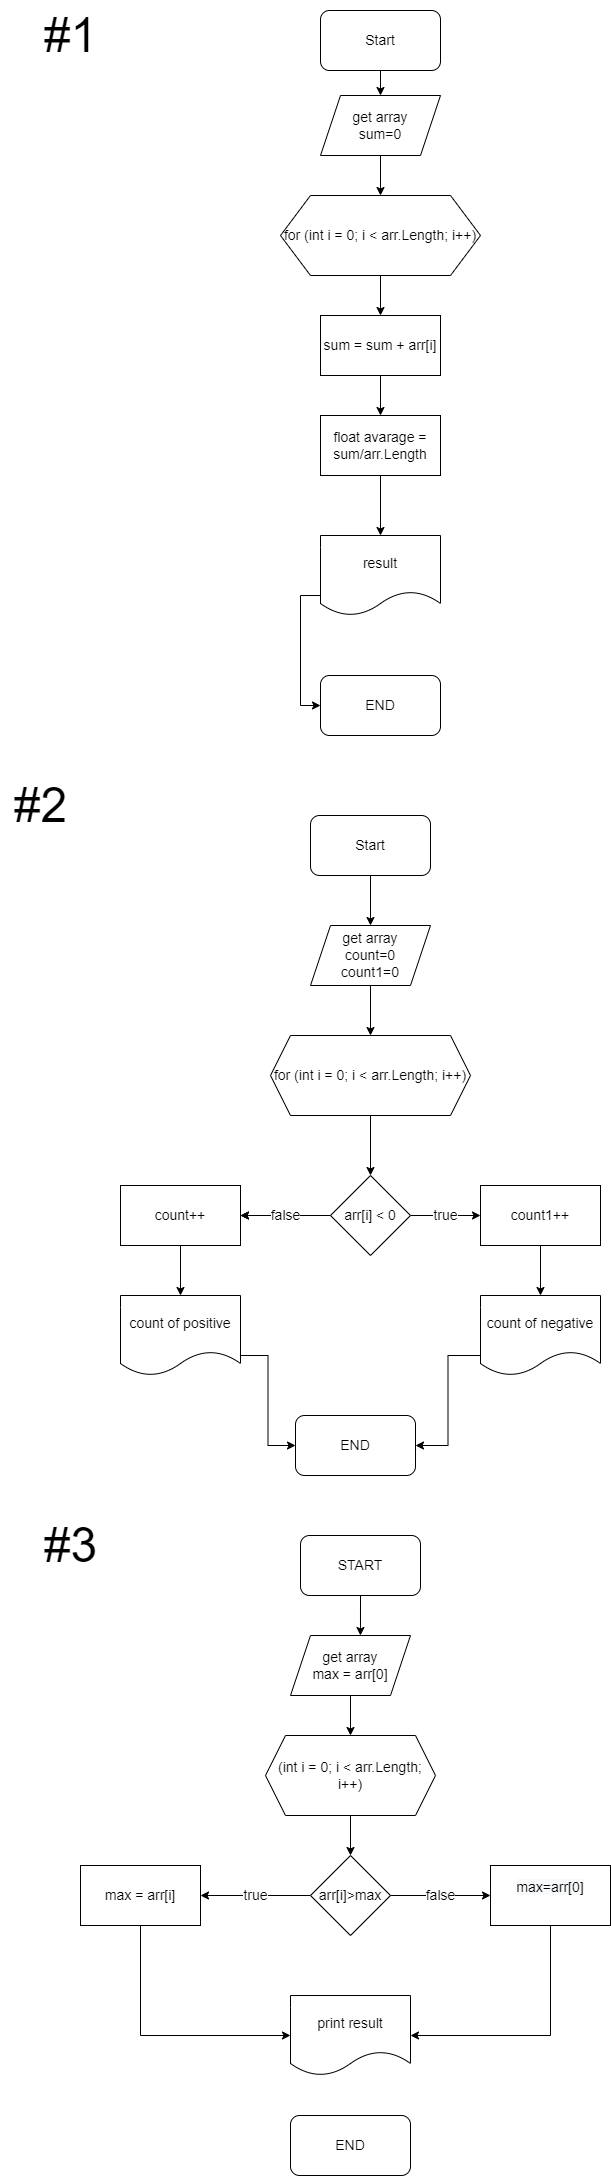

The diagram above was exported from draw.io. Its source (the exported page's mxGraphModel, read from the mxfile embedded in the PNG):
<mxGraphModel dx="1278" dy="579" grid="1" gridSize="10" guides="1" tooltips="1" connect="1" arrows="1" fold="1" page="1" pageScale="1" pageWidth="850" pageHeight="1100" math="0" shadow="0">
  <root>
    <mxCell id="0" />
    <mxCell id="1" parent="0" />
    <mxCell id="wogHBjmZJ6fws9Qgs3hI-1" value="&lt;font style=&quot;font-size: 48px;&quot;&gt;#1&lt;/font&gt;" style="text;html=1;align=center;verticalAlign=middle;resizable=0;points=[];autosize=1;strokeColor=none;fillColor=none;" vertex="1" parent="1">
      <mxGeometry x="40" y="25" width="80" height="70" as="geometry" />
    </mxCell>
    <mxCell id="wogHBjmZJ6fws9Qgs3hI-9" style="edgeStyle=orthogonalEdgeStyle;rounded=0;orthogonalLoop=1;jettySize=auto;html=1;exitX=0.5;exitY=1;exitDx=0;exitDy=0;entryX=0.5;entryY=0;entryDx=0;entryDy=0;fontSize=14;" edge="1" parent="1" source="wogHBjmZJ6fws9Qgs3hI-2" target="wogHBjmZJ6fws9Qgs3hI-4">
      <mxGeometry relative="1" as="geometry" />
    </mxCell>
    <mxCell id="wogHBjmZJ6fws9Qgs3hI-2" value="Start" style="rounded=1;whiteSpace=wrap;html=1;fontSize=14;" vertex="1" parent="1">
      <mxGeometry x="330" y="35" width="120" height="60" as="geometry" />
    </mxCell>
    <mxCell id="wogHBjmZJ6fws9Qgs3hI-3" value="END" style="rounded=1;whiteSpace=wrap;html=1;fontSize=14;" vertex="1" parent="1">
      <mxGeometry x="330" y="700" width="120" height="60" as="geometry" />
    </mxCell>
    <mxCell id="wogHBjmZJ6fws9Qgs3hI-10" style="edgeStyle=orthogonalEdgeStyle;rounded=0;orthogonalLoop=1;jettySize=auto;html=1;exitX=0.5;exitY=1;exitDx=0;exitDy=0;entryX=0.5;entryY=0;entryDx=0;entryDy=0;fontSize=14;" edge="1" parent="1" source="wogHBjmZJ6fws9Qgs3hI-4" target="wogHBjmZJ6fws9Qgs3hI-5">
      <mxGeometry relative="1" as="geometry" />
    </mxCell>
    <mxCell id="wogHBjmZJ6fws9Qgs3hI-4" value="get array&lt;br&gt;sum=0" style="shape=parallelogram;perimeter=parallelogramPerimeter;whiteSpace=wrap;html=1;fixedSize=1;fontSize=14;" vertex="1" parent="1">
      <mxGeometry x="330" y="120" width="120" height="60" as="geometry" />
    </mxCell>
    <mxCell id="wogHBjmZJ6fws9Qgs3hI-11" style="edgeStyle=orthogonalEdgeStyle;rounded=0;orthogonalLoop=1;jettySize=auto;html=1;exitX=0.5;exitY=1;exitDx=0;exitDy=0;fontSize=14;" edge="1" parent="1" source="wogHBjmZJ6fws9Qgs3hI-5" target="wogHBjmZJ6fws9Qgs3hI-6">
      <mxGeometry relative="1" as="geometry" />
    </mxCell>
    <mxCell id="wogHBjmZJ6fws9Qgs3hI-5" value="for (int i = 0; i &amp;lt; arr.Length; i++)" style="shape=hexagon;perimeter=hexagonPerimeter2;whiteSpace=wrap;html=1;fixedSize=1;fontSize=14;size=30;" vertex="1" parent="1">
      <mxGeometry x="290" y="220" width="200" height="80" as="geometry" />
    </mxCell>
    <mxCell id="wogHBjmZJ6fws9Qgs3hI-12" style="edgeStyle=orthogonalEdgeStyle;rounded=0;orthogonalLoop=1;jettySize=auto;html=1;exitX=0.5;exitY=1;exitDx=0;exitDy=0;fontSize=14;" edge="1" parent="1" source="wogHBjmZJ6fws9Qgs3hI-6" target="wogHBjmZJ6fws9Qgs3hI-7">
      <mxGeometry relative="1" as="geometry" />
    </mxCell>
    <mxCell id="wogHBjmZJ6fws9Qgs3hI-6" value="sum = sum + arr[i]" style="rounded=0;whiteSpace=wrap;html=1;fontSize=14;" vertex="1" parent="1">
      <mxGeometry x="330" y="340" width="120" height="60" as="geometry" />
    </mxCell>
    <mxCell id="wogHBjmZJ6fws9Qgs3hI-13" style="edgeStyle=orthogonalEdgeStyle;rounded=0;orthogonalLoop=1;jettySize=auto;html=1;exitX=0.5;exitY=1;exitDx=0;exitDy=0;fontSize=14;" edge="1" parent="1" source="wogHBjmZJ6fws9Qgs3hI-7" target="wogHBjmZJ6fws9Qgs3hI-8">
      <mxGeometry relative="1" as="geometry" />
    </mxCell>
    <mxCell id="wogHBjmZJ6fws9Qgs3hI-7" value="float avarage = sum/arr.Length" style="rounded=0;whiteSpace=wrap;html=1;fontSize=14;" vertex="1" parent="1">
      <mxGeometry x="330" y="440" width="120" height="60" as="geometry" />
    </mxCell>
    <mxCell id="wogHBjmZJ6fws9Qgs3hI-14" style="edgeStyle=orthogonalEdgeStyle;rounded=0;orthogonalLoop=1;jettySize=auto;html=1;exitX=0;exitY=0.75;exitDx=0;exitDy=0;entryX=0;entryY=0.5;entryDx=0;entryDy=0;fontSize=14;" edge="1" parent="1" source="wogHBjmZJ6fws9Qgs3hI-8" target="wogHBjmZJ6fws9Qgs3hI-3">
      <mxGeometry relative="1" as="geometry">
        <Array as="points">
          <mxPoint x="310" y="620" />
          <mxPoint x="310" y="730" />
        </Array>
      </mxGeometry>
    </mxCell>
    <mxCell id="wogHBjmZJ6fws9Qgs3hI-8" value="result" style="shape=document;whiteSpace=wrap;html=1;boundedLbl=1;fontSize=14;" vertex="1" parent="1">
      <mxGeometry x="330" y="560" width="120" height="80" as="geometry" />
    </mxCell>
    <mxCell id="wogHBjmZJ6fws9Qgs3hI-15" value="&lt;font style=&quot;font-size: 48px;&quot;&gt;#2&lt;/font&gt;" style="text;html=1;align=center;verticalAlign=middle;resizable=0;points=[];autosize=1;strokeColor=none;fillColor=none;fontSize=14;" vertex="1" parent="1">
      <mxGeometry x="10" y="795" width="80" height="70" as="geometry" />
    </mxCell>
    <mxCell id="wogHBjmZJ6fws9Qgs3hI-25" style="edgeStyle=orthogonalEdgeStyle;rounded=0;orthogonalLoop=1;jettySize=auto;html=1;exitX=0.5;exitY=1;exitDx=0;exitDy=0;entryX=0.5;entryY=0;entryDx=0;entryDy=0;fontSize=14;" edge="1" parent="1" source="wogHBjmZJ6fws9Qgs3hI-16" target="wogHBjmZJ6fws9Qgs3hI-18">
      <mxGeometry relative="1" as="geometry" />
    </mxCell>
    <mxCell id="wogHBjmZJ6fws9Qgs3hI-16" value="Start" style="rounded=1;whiteSpace=wrap;html=1;fontSize=14;" vertex="1" parent="1">
      <mxGeometry x="320" y="840" width="120" height="60" as="geometry" />
    </mxCell>
    <mxCell id="wogHBjmZJ6fws9Qgs3hI-17" value="END" style="rounded=1;whiteSpace=wrap;html=1;fontSize=14;" vertex="1" parent="1">
      <mxGeometry x="305" y="1440" width="120" height="60" as="geometry" />
    </mxCell>
    <mxCell id="wogHBjmZJ6fws9Qgs3hI-26" style="edgeStyle=orthogonalEdgeStyle;rounded=0;orthogonalLoop=1;jettySize=auto;html=1;exitX=0.5;exitY=1;exitDx=0;exitDy=0;entryX=0.5;entryY=0;entryDx=0;entryDy=0;fontSize=14;" edge="1" parent="1" source="wogHBjmZJ6fws9Qgs3hI-18" target="wogHBjmZJ6fws9Qgs3hI-19">
      <mxGeometry relative="1" as="geometry" />
    </mxCell>
    <mxCell id="wogHBjmZJ6fws9Qgs3hI-18" value="get array&lt;br&gt;count=0&lt;br&gt;count1=0" style="shape=parallelogram;perimeter=parallelogramPerimeter;whiteSpace=wrap;html=1;fixedSize=1;fontSize=14;" vertex="1" parent="1">
      <mxGeometry x="320" y="950" width="120" height="60" as="geometry" />
    </mxCell>
    <mxCell id="wogHBjmZJ6fws9Qgs3hI-27" style="edgeStyle=orthogonalEdgeStyle;rounded=0;orthogonalLoop=1;jettySize=auto;html=1;exitX=0.5;exitY=1;exitDx=0;exitDy=0;entryX=0.5;entryY=0;entryDx=0;entryDy=0;fontSize=14;" edge="1" parent="1" source="wogHBjmZJ6fws9Qgs3hI-19" target="wogHBjmZJ6fws9Qgs3hI-20">
      <mxGeometry relative="1" as="geometry" />
    </mxCell>
    <mxCell id="wogHBjmZJ6fws9Qgs3hI-19" value="for (int i = 0; i &amp;lt; arr.Length; i++)" style="shape=hexagon;perimeter=hexagonPerimeter2;whiteSpace=wrap;html=1;fixedSize=1;fontSize=14;" vertex="1" parent="1">
      <mxGeometry x="280" y="1060" width="200" height="80" as="geometry" />
    </mxCell>
    <mxCell id="wogHBjmZJ6fws9Qgs3hI-28" style="edgeStyle=orthogonalEdgeStyle;rounded=0;orthogonalLoop=1;jettySize=auto;html=1;exitX=0;exitY=0.5;exitDx=0;exitDy=0;entryX=1;entryY=0.5;entryDx=0;entryDy=0;fontSize=14;" edge="1" parent="1" source="wogHBjmZJ6fws9Qgs3hI-20" target="wogHBjmZJ6fws9Qgs3hI-22">
      <mxGeometry relative="1" as="geometry" />
    </mxCell>
    <mxCell id="wogHBjmZJ6fws9Qgs3hI-29" value="true" style="edgeStyle=orthogonalEdgeStyle;rounded=0;orthogonalLoop=1;jettySize=auto;html=1;exitX=1;exitY=0.5;exitDx=0;exitDy=0;fontSize=14;" edge="1" parent="1" source="wogHBjmZJ6fws9Qgs3hI-20" target="wogHBjmZJ6fws9Qgs3hI-21">
      <mxGeometry relative="1" as="geometry" />
    </mxCell>
    <mxCell id="wogHBjmZJ6fws9Qgs3hI-30" value="false" style="edgeStyle=orthogonalEdgeStyle;rounded=0;orthogonalLoop=1;jettySize=auto;html=1;fontSize=14;" edge="1" parent="1" source="wogHBjmZJ6fws9Qgs3hI-20" target="wogHBjmZJ6fws9Qgs3hI-22">
      <mxGeometry relative="1" as="geometry" />
    </mxCell>
    <mxCell id="wogHBjmZJ6fws9Qgs3hI-20" value="arr[i] &amp;lt; 0" style="rhombus;whiteSpace=wrap;html=1;fontSize=14;" vertex="1" parent="1">
      <mxGeometry x="340" y="1200" width="80" height="80" as="geometry" />
    </mxCell>
    <mxCell id="wogHBjmZJ6fws9Qgs3hI-38" style="edgeStyle=orthogonalEdgeStyle;rounded=0;orthogonalLoop=1;jettySize=auto;html=1;exitX=0.5;exitY=1;exitDx=0;exitDy=0;entryX=0.5;entryY=0;entryDx=0;entryDy=0;fontSize=14;" edge="1" parent="1" source="wogHBjmZJ6fws9Qgs3hI-21" target="wogHBjmZJ6fws9Qgs3hI-23">
      <mxGeometry relative="1" as="geometry" />
    </mxCell>
    <mxCell id="wogHBjmZJ6fws9Qgs3hI-21" value="count1++" style="rounded=0;whiteSpace=wrap;html=1;fontSize=14;" vertex="1" parent="1">
      <mxGeometry x="490" y="1210" width="120" height="60" as="geometry" />
    </mxCell>
    <mxCell id="wogHBjmZJ6fws9Qgs3hI-31" style="edgeStyle=orthogonalEdgeStyle;rounded=0;orthogonalLoop=1;jettySize=auto;html=1;exitX=0.5;exitY=1;exitDx=0;exitDy=0;entryX=0.5;entryY=0;entryDx=0;entryDy=0;fontSize=14;" edge="1" parent="1" source="wogHBjmZJ6fws9Qgs3hI-22" target="wogHBjmZJ6fws9Qgs3hI-24">
      <mxGeometry relative="1" as="geometry" />
    </mxCell>
    <mxCell id="wogHBjmZJ6fws9Qgs3hI-22" value="count++" style="rounded=0;whiteSpace=wrap;html=1;fontSize=14;" vertex="1" parent="1">
      <mxGeometry x="130" y="1210" width="120" height="60" as="geometry" />
    </mxCell>
    <mxCell id="wogHBjmZJ6fws9Qgs3hI-34" style="edgeStyle=orthogonalEdgeStyle;rounded=0;orthogonalLoop=1;jettySize=auto;html=1;exitX=0;exitY=0.75;exitDx=0;exitDy=0;entryX=1;entryY=0.5;entryDx=0;entryDy=0;fontSize=14;" edge="1" parent="1" source="wogHBjmZJ6fws9Qgs3hI-23" target="wogHBjmZJ6fws9Qgs3hI-17">
      <mxGeometry relative="1" as="geometry" />
    </mxCell>
    <mxCell id="wogHBjmZJ6fws9Qgs3hI-23" value="count of negative" style="shape=document;whiteSpace=wrap;html=1;boundedLbl=1;fontSize=14;" vertex="1" parent="1">
      <mxGeometry x="490" y="1320" width="120" height="80" as="geometry" />
    </mxCell>
    <mxCell id="wogHBjmZJ6fws9Qgs3hI-33" style="edgeStyle=orthogonalEdgeStyle;rounded=0;orthogonalLoop=1;jettySize=auto;html=1;exitX=1;exitY=0.75;exitDx=0;exitDy=0;entryX=0;entryY=0.5;entryDx=0;entryDy=0;fontSize=14;" edge="1" parent="1" source="wogHBjmZJ6fws9Qgs3hI-24" target="wogHBjmZJ6fws9Qgs3hI-17">
      <mxGeometry relative="1" as="geometry" />
    </mxCell>
    <mxCell id="wogHBjmZJ6fws9Qgs3hI-24" value="count of positive" style="shape=document;whiteSpace=wrap;html=1;boundedLbl=1;fontSize=14;" vertex="1" parent="1">
      <mxGeometry x="130" y="1320" width="120" height="80" as="geometry" />
    </mxCell>
    <mxCell id="wogHBjmZJ6fws9Qgs3hI-39" value="&lt;font style=&quot;font-size: 48px;&quot;&gt;#3&lt;/font&gt;" style="text;html=1;align=center;verticalAlign=middle;resizable=0;points=[];autosize=1;strokeColor=none;fillColor=none;fontSize=14;" vertex="1" parent="1">
      <mxGeometry x="40" y="1535" width="80" height="70" as="geometry" />
    </mxCell>
    <mxCell id="wogHBjmZJ6fws9Qgs3hI-56" style="edgeStyle=orthogonalEdgeStyle;rounded=0;orthogonalLoop=1;jettySize=auto;html=1;exitX=0.5;exitY=1;exitDx=0;exitDy=0;entryX=0.583;entryY=0;entryDx=0;entryDy=0;entryPerimeter=0;fontSize=14;" edge="1" parent="1" source="wogHBjmZJ6fws9Qgs3hI-40" target="wogHBjmZJ6fws9Qgs3hI-42">
      <mxGeometry relative="1" as="geometry" />
    </mxCell>
    <mxCell id="wogHBjmZJ6fws9Qgs3hI-40" value="START" style="rounded=1;whiteSpace=wrap;html=1;fontSize=14;" vertex="1" parent="1">
      <mxGeometry x="310" y="1560" width="120" height="60" as="geometry" />
    </mxCell>
    <mxCell id="wogHBjmZJ6fws9Qgs3hI-41" value="END" style="rounded=1;whiteSpace=wrap;html=1;fontSize=14;" vertex="1" parent="1">
      <mxGeometry x="300" y="2140" width="120" height="60" as="geometry" />
    </mxCell>
    <mxCell id="wogHBjmZJ6fws9Qgs3hI-57" style="edgeStyle=orthogonalEdgeStyle;rounded=0;orthogonalLoop=1;jettySize=auto;html=1;exitX=0.5;exitY=1;exitDx=0;exitDy=0;entryX=0.5;entryY=0;entryDx=0;entryDy=0;fontSize=14;" edge="1" parent="1" source="wogHBjmZJ6fws9Qgs3hI-42" target="wogHBjmZJ6fws9Qgs3hI-43">
      <mxGeometry relative="1" as="geometry" />
    </mxCell>
    <mxCell id="wogHBjmZJ6fws9Qgs3hI-42" value="get array&lt;br&gt;max = arr[0]" style="shape=parallelogram;perimeter=parallelogramPerimeter;whiteSpace=wrap;html=1;fixedSize=1;fontSize=14;" vertex="1" parent="1">
      <mxGeometry x="300" y="1660" width="120" height="60" as="geometry" />
    </mxCell>
    <mxCell id="wogHBjmZJ6fws9Qgs3hI-58" style="edgeStyle=orthogonalEdgeStyle;rounded=0;orthogonalLoop=1;jettySize=auto;html=1;exitX=0.5;exitY=1;exitDx=0;exitDy=0;entryX=0.5;entryY=0;entryDx=0;entryDy=0;fontSize=14;" edge="1" parent="1" source="wogHBjmZJ6fws9Qgs3hI-43" target="wogHBjmZJ6fws9Qgs3hI-44">
      <mxGeometry relative="1" as="geometry" />
    </mxCell>
    <mxCell id="wogHBjmZJ6fws9Qgs3hI-43" value="(int i = 0; i &amp;lt; arr.Length; i++)" style="shape=hexagon;perimeter=hexagonPerimeter2;whiteSpace=wrap;html=1;fixedSize=1;fontSize=14;" vertex="1" parent="1">
      <mxGeometry x="275" y="1760" width="170" height="80" as="geometry" />
    </mxCell>
    <mxCell id="wogHBjmZJ6fws9Qgs3hI-46" value="true" style="edgeStyle=orthogonalEdgeStyle;rounded=0;orthogonalLoop=1;jettySize=auto;html=1;exitX=0;exitY=0.5;exitDx=0;exitDy=0;entryX=1;entryY=0.5;entryDx=0;entryDy=0;fontSize=14;" edge="1" parent="1" source="wogHBjmZJ6fws9Qgs3hI-44" target="wogHBjmZJ6fws9Qgs3hI-45">
      <mxGeometry relative="1" as="geometry" />
    </mxCell>
    <mxCell id="wogHBjmZJ6fws9Qgs3hI-48" value="false" style="edgeStyle=orthogonalEdgeStyle;rounded=0;orthogonalLoop=1;jettySize=auto;html=1;exitX=1;exitY=0.5;exitDx=0;exitDy=0;entryX=0;entryY=0.5;entryDx=0;entryDy=0;fontSize=14;" edge="1" parent="1" source="wogHBjmZJ6fws9Qgs3hI-44" target="wogHBjmZJ6fws9Qgs3hI-49">
      <mxGeometry relative="1" as="geometry">
        <mxPoint x="480" y="1920" as="targetPoint" />
      </mxGeometry>
    </mxCell>
    <mxCell id="wogHBjmZJ6fws9Qgs3hI-44" value="arr[i]&amp;gt;max" style="rhombus;whiteSpace=wrap;html=1;fontSize=14;" vertex="1" parent="1">
      <mxGeometry x="320" y="1880" width="80" height="80" as="geometry" />
    </mxCell>
    <mxCell id="wogHBjmZJ6fws9Qgs3hI-51" style="edgeStyle=orthogonalEdgeStyle;rounded=0;orthogonalLoop=1;jettySize=auto;html=1;exitX=0.5;exitY=1;exitDx=0;exitDy=0;entryX=0;entryY=0.5;entryDx=0;entryDy=0;fontSize=14;" edge="1" parent="1" source="wogHBjmZJ6fws9Qgs3hI-45" target="wogHBjmZJ6fws9Qgs3hI-50">
      <mxGeometry relative="1" as="geometry" />
    </mxCell>
    <mxCell id="wogHBjmZJ6fws9Qgs3hI-45" value="max = arr[i]" style="rounded=0;whiteSpace=wrap;html=1;fontSize=14;" vertex="1" parent="1">
      <mxGeometry x="90" y="1890" width="120" height="60" as="geometry" />
    </mxCell>
    <mxCell id="wogHBjmZJ6fws9Qgs3hI-52" style="edgeStyle=orthogonalEdgeStyle;rounded=0;orthogonalLoop=1;jettySize=auto;html=1;exitX=0.5;exitY=1;exitDx=0;exitDy=0;entryX=1;entryY=0.5;entryDx=0;entryDy=0;fontSize=14;" edge="1" parent="1" source="wogHBjmZJ6fws9Qgs3hI-49" target="wogHBjmZJ6fws9Qgs3hI-50">
      <mxGeometry relative="1" as="geometry" />
    </mxCell>
    <mxCell id="wogHBjmZJ6fws9Qgs3hI-49" value="&#10;&lt;span style=&quot;color: rgb(0, 0, 0); font-family: Helvetica; font-size: 14px; font-style: normal; font-variant-ligatures: normal; font-variant-caps: normal; font-weight: 400; letter-spacing: normal; orphans: 2; text-align: center; text-indent: 0px; text-transform: none; widows: 2; word-spacing: 0px; -webkit-text-stroke-width: 0px; background-color: rgb(248, 249, 250); text-decoration-thickness: initial; text-decoration-style: initial; text-decoration-color: initial; float: none; display: inline !important;&quot;&gt;max=arr[0]&lt;/span&gt;&#10;&#10;" style="rounded=0;whiteSpace=wrap;html=1;fontSize=14;" vertex="1" parent="1">
      <mxGeometry x="500" y="1890" width="120" height="60" as="geometry" />
    </mxCell>
    <mxCell id="wogHBjmZJ6fws9Qgs3hI-50" value="print result" style="shape=document;whiteSpace=wrap;html=1;boundedLbl=1;fontSize=14;" vertex="1" parent="1">
      <mxGeometry x="300" y="2020" width="120" height="80" as="geometry" />
    </mxCell>
  </root>
</mxGraphModel>